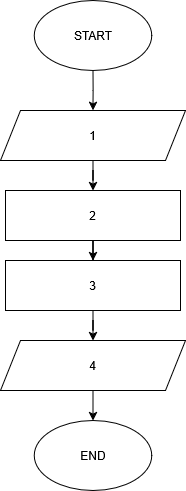

The diagram above was exported from draw.io. Its source (the exported page's mxGraphModel, read from the mxfile embedded in the PNG):
<mxGraphModel dx="1832" dy="1016" grid="1" gridSize="10" guides="1" tooltips="1" connect="1" arrows="1" fold="1" page="1" pageScale="1" pageWidth="850" pageHeight="1100" math="0" shadow="0">
  <root>
    <mxCell id="0" />
    <mxCell id="1" parent="0" />
    <mxCell id="4fCb_PQFOpQOQLO07UOT-2" edge="1" parent="1" source="4fCb_PQFOpQOQLO07UOT-3" style="edgeStyle=orthogonalEdgeStyle;rounded=0;orthogonalLoop=1;jettySize=auto;html=1;" target="4fCb_PQFOpQOQLO07UOT-5" value="">
      <mxGeometry relative="1" as="geometry" />
    </mxCell>
    <mxCell id="4fCb_PQFOpQOQLO07UOT-3" parent="1" style="shape=parallelogram;perimeter=parallelogramPerimeter;whiteSpace=wrap;html=1;fixedSize=1;" value="1" vertex="1">
      <mxGeometry height="50" width="185" x="280" y="220" as="geometry" />
    </mxCell>
    <mxCell id="4fCb_PQFOpQOQLO07UOT-4" edge="1" parent="1" source="4fCb_PQFOpQOQLO07UOT-5" style="edgeStyle=orthogonalEdgeStyle;rounded=0;orthogonalLoop=1;jettySize=auto;html=1;" target="4fCb_PQFOpQOQLO07UOT-7" value="">
      <mxGeometry relative="1" as="geometry" />
    </mxCell>
    <mxCell id="4fCb_PQFOpQOQLO07UOT-5" parent="1" style="rounded=0;whiteSpace=wrap;html=1;" value="2" vertex="1">
      <mxGeometry height="50" width="175" x="285" y="300" as="geometry" />
    </mxCell>
    <mxCell id="4fCb_PQFOpQOQLO07UOT-13" edge="1" parent="1" source="4fCb_PQFOpQOQLO07UOT-7" style="edgeStyle=orthogonalEdgeStyle;rounded=0;orthogonalLoop=1;jettySize=auto;html=1;" target="4fCb_PQFOpQOQLO07UOT-12" value="">
      <mxGeometry relative="1" as="geometry" />
    </mxCell>
    <mxCell id="4fCb_PQFOpQOQLO07UOT-7" parent="1" style="rounded=0;whiteSpace=wrap;html=1;" value="3" vertex="1">
      <mxGeometry height="50" width="175" x="285" y="370" as="geometry" />
    </mxCell>
    <mxCell id="4fCb_PQFOpQOQLO07UOT-11" edge="1" parent="1" source="4fCb_PQFOpQOQLO07UOT-9" style="edgeStyle=orthogonalEdgeStyle;rounded=0;orthogonalLoop=1;jettySize=auto;html=1;" target="4fCb_PQFOpQOQLO07UOT-3" value="">
      <mxGeometry relative="1" as="geometry" />
    </mxCell>
    <mxCell id="4fCb_PQFOpQOQLO07UOT-9" parent="1" style="ellipse;whiteSpace=wrap;html=1;" value="START" vertex="1">
      <mxGeometry height="70" width="117.5" x="313.75" y="110" as="geometry" />
    </mxCell>
    <mxCell id="4fCb_PQFOpQOQLO07UOT-10" parent="1" style="ellipse;whiteSpace=wrap;html=1;" value="END" vertex="1">
      <mxGeometry height="70" width="117.5" x="313.75" y="530" as="geometry" />
    </mxCell>
    <mxCell id="4fCb_PQFOpQOQLO07UOT-14" edge="1" parent="1" source="4fCb_PQFOpQOQLO07UOT-12" style="edgeStyle=orthogonalEdgeStyle;rounded=0;orthogonalLoop=1;jettySize=auto;html=1;" target="4fCb_PQFOpQOQLO07UOT-10" value="">
      <mxGeometry relative="1" as="geometry" />
    </mxCell>
    <mxCell id="4fCb_PQFOpQOQLO07UOT-12" parent="1" style="shape=parallelogram;perimeter=parallelogramPerimeter;whiteSpace=wrap;html=1;fixedSize=1;" value="4" vertex="1">
      <mxGeometry height="50" width="185" x="280" y="450" as="geometry" />
    </mxCell>
  </root>
</mxGraphModel>